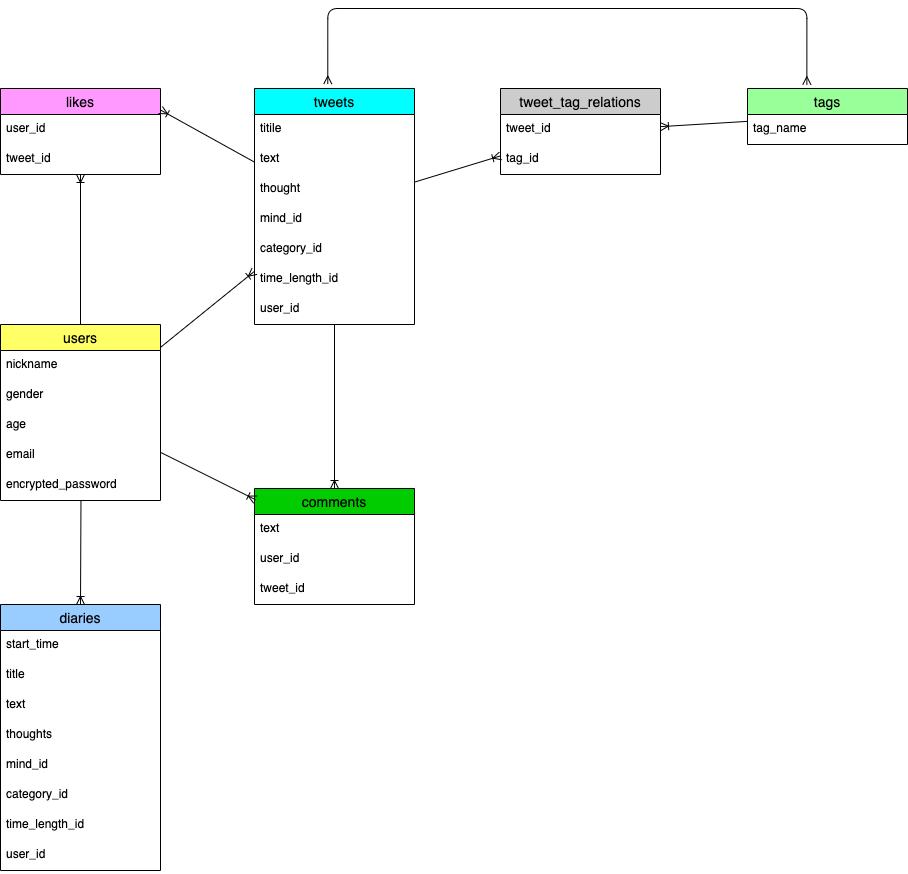

The diagram above was exported from draw.io. Its source (the exported page's mxGraphModel, read from the mxfile embedded in the PNG):
<mxGraphModel dx="776" dy="975" grid="1" gridSize="10" guides="1" tooltips="1" connect="1" arrows="1" fold="1" page="1" pageScale="1" pageWidth="827" pageHeight="1169" math="0" shadow="0">
  <root>
    <mxCell id="0" />
    <mxCell id="1" parent="0" />
    <mxCell id="2" value="users" style="swimlane;fontStyle=0;childLayout=stackLayout;horizontal=1;startSize=26;horizontalStack=0;resizeParent=1;resizeParentMax=0;resizeLast=0;collapsible=1;marginBottom=0;align=center;fontSize=14;fillColor=#FFFF66;" parent="1" vertex="1">
      <mxGeometry x="80" y="366" width="160" height="176" as="geometry" />
    </mxCell>
    <mxCell id="3" value="nickname" style="text;strokeColor=none;fillColor=none;spacingLeft=4;spacingRight=4;overflow=hidden;rotatable=0;points=[[0,0.5],[1,0.5]];portConstraint=eastwest;fontSize=12;" parent="2" vertex="1">
      <mxGeometry y="26" width="160" height="30" as="geometry" />
    </mxCell>
    <mxCell id="35" value="gender" style="text;strokeColor=none;fillColor=none;spacingLeft=4;spacingRight=4;overflow=hidden;rotatable=0;points=[[0,0.5],[1,0.5]];portConstraint=eastwest;fontSize=12;" parent="2" vertex="1">
      <mxGeometry y="56" width="160" height="30" as="geometry" />
    </mxCell>
    <mxCell id="36" value="age" style="text;strokeColor=none;fillColor=none;spacingLeft=4;spacingRight=4;overflow=hidden;rotatable=0;points=[[0,0.5],[1,0.5]];portConstraint=eastwest;fontSize=12;" parent="2" vertex="1">
      <mxGeometry y="86" width="160" height="30" as="geometry" />
    </mxCell>
    <mxCell id="4" value="email" style="text;strokeColor=none;fillColor=none;spacingLeft=4;spacingRight=4;overflow=hidden;rotatable=0;points=[[0,0.5],[1,0.5]];portConstraint=eastwest;fontSize=12;" parent="2" vertex="1">
      <mxGeometry y="116" width="160" height="30" as="geometry" />
    </mxCell>
    <mxCell id="5" value="encrypted_password" style="text;strokeColor=none;fillColor=none;spacingLeft=4;spacingRight=4;overflow=hidden;rotatable=0;points=[[0,0.5],[1,0.5]];portConstraint=eastwest;fontSize=12;" parent="2" vertex="1">
      <mxGeometry y="146" width="160" height="30" as="geometry" />
    </mxCell>
    <mxCell id="6" value="tweets" style="swimlane;fontStyle=0;childLayout=stackLayout;horizontal=1;startSize=26;horizontalStack=0;resizeParent=1;resizeParentMax=0;resizeLast=0;collapsible=1;marginBottom=0;align=center;fontSize=14;fillColor=#00FFFF;" parent="1" vertex="1">
      <mxGeometry x="334" y="130" width="160" height="236" as="geometry" />
    </mxCell>
    <mxCell id="7" value="titile" style="text;strokeColor=none;fillColor=none;spacingLeft=4;spacingRight=4;overflow=hidden;rotatable=0;points=[[0,0.5],[1,0.5]];portConstraint=eastwest;fontSize=12;" parent="6" vertex="1">
      <mxGeometry y="26" width="160" height="30" as="geometry" />
    </mxCell>
    <mxCell id="64" value="text" style="text;strokeColor=none;fillColor=none;spacingLeft=4;spacingRight=4;overflow=hidden;rotatable=0;points=[[0,0.5],[1,0.5]];portConstraint=eastwest;fontSize=12;" parent="6" vertex="1">
      <mxGeometry y="56" width="160" height="30" as="geometry" />
    </mxCell>
    <mxCell id="8" value="thought" style="text;strokeColor=none;fillColor=none;spacingLeft=4;spacingRight=4;overflow=hidden;rotatable=0;points=[[0,0.5],[1,0.5]];portConstraint=eastwest;fontSize=12;" parent="6" vertex="1">
      <mxGeometry y="86" width="160" height="30" as="geometry" />
    </mxCell>
    <mxCell id="9" value="mind_id" style="text;strokeColor=none;fillColor=none;spacingLeft=4;spacingRight=4;overflow=hidden;rotatable=0;points=[[0,0.5],[1,0.5]];portConstraint=eastwest;fontSize=12;" parent="6" vertex="1">
      <mxGeometry y="116" width="160" height="30" as="geometry" />
    </mxCell>
    <mxCell id="10" value="category_id" style="text;strokeColor=none;fillColor=none;spacingLeft=4;spacingRight=4;overflow=hidden;rotatable=0;points=[[0,0.5],[1,0.5]];portConstraint=eastwest;fontSize=12;" parent="6" vertex="1">
      <mxGeometry y="146" width="160" height="30" as="geometry" />
    </mxCell>
    <mxCell id="11" value="time_length_id" style="text;strokeColor=none;fillColor=none;spacingLeft=4;spacingRight=4;overflow=hidden;rotatable=0;points=[[0,0.5],[1,0.5]];portConstraint=eastwest;fontSize=12;" parent="6" vertex="1">
      <mxGeometry y="176" width="160" height="30" as="geometry" />
    </mxCell>
    <mxCell id="13" value="user_id" style="text;strokeColor=none;fillColor=none;spacingLeft=4;spacingRight=4;overflow=hidden;rotatable=0;points=[[0,0.5],[1,0.5]];portConstraint=eastwest;fontSize=12;" parent="6" vertex="1">
      <mxGeometry y="206" width="160" height="30" as="geometry" />
    </mxCell>
    <mxCell id="17" value="" style="fontSize=12;html=1;endArrow=ERoneToMany;exitX=1;exitY=0.13;exitDx=0;exitDy=0;exitPerimeter=0;" parent="1" source="2" target="6" edge="1">
      <mxGeometry width="100" height="100" relative="1" as="geometry">
        <mxPoint x="200" y="380" as="sourcePoint" />
        <mxPoint x="300" y="280" as="targetPoint" />
      </mxGeometry>
    </mxCell>
    <mxCell id="18" value="comments" style="swimlane;fontStyle=0;childLayout=stackLayout;horizontal=1;startSize=26;horizontalStack=0;resizeParent=1;resizeParentMax=0;resizeLast=0;collapsible=1;marginBottom=0;align=center;fontSize=14;fillColor=#00CC00;" parent="1" vertex="1">
      <mxGeometry x="334" y="530" width="160" height="116" as="geometry" />
    </mxCell>
    <mxCell id="19" value="text" style="text;strokeColor=none;fillColor=none;spacingLeft=4;spacingRight=4;overflow=hidden;rotatable=0;points=[[0,0.5],[1,0.5]];portConstraint=eastwest;fontSize=12;" parent="18" vertex="1">
      <mxGeometry y="26" width="160" height="30" as="geometry" />
    </mxCell>
    <mxCell id="20" value="user_id" style="text;strokeColor=none;fillColor=none;spacingLeft=4;spacingRight=4;overflow=hidden;rotatable=0;points=[[0,0.5],[1,0.5]];portConstraint=eastwest;fontSize=12;" parent="18" vertex="1">
      <mxGeometry y="56" width="160" height="30" as="geometry" />
    </mxCell>
    <mxCell id="21" value="tweet_id" style="text;strokeColor=none;fillColor=none;spacingLeft=4;spacingRight=4;overflow=hidden;rotatable=0;points=[[0,0.5],[1,0.5]];portConstraint=eastwest;fontSize=12;" parent="18" vertex="1">
      <mxGeometry y="86" width="160" height="30" as="geometry" />
    </mxCell>
    <mxCell id="22" value="" style="fontSize=12;html=1;endArrow=ERoneToMany;entryX=0.006;entryY=0.096;entryDx=0;entryDy=0;entryPerimeter=0;" parent="1" source="2" target="18" edge="1">
      <mxGeometry width="100" height="100" relative="1" as="geometry">
        <mxPoint x="220" y="474" as="sourcePoint" />
        <mxPoint x="320" y="374" as="targetPoint" />
      </mxGeometry>
    </mxCell>
    <mxCell id="23" value="" style="fontSize=12;html=1;endArrow=ERoneToMany;" parent="1" source="6" target="18" edge="1">
      <mxGeometry width="100" height="100" relative="1" as="geometry">
        <mxPoint x="460" y="490" as="sourcePoint" />
        <mxPoint x="560" y="390" as="targetPoint" />
      </mxGeometry>
    </mxCell>
    <mxCell id="24" value="tags" style="swimlane;fontStyle=0;childLayout=stackLayout;horizontal=1;startSize=26;horizontalStack=0;resizeParent=1;resizeParentMax=0;resizeLast=0;collapsible=1;marginBottom=0;align=center;fontSize=14;fillColor=#99FF99;" parent="1" vertex="1">
      <mxGeometry x="827" y="130" width="160" height="56" as="geometry" />
    </mxCell>
    <mxCell id="25" value="tag_name" style="text;strokeColor=none;fillColor=none;spacingLeft=4;spacingRight=4;overflow=hidden;rotatable=0;points=[[0,0.5],[1,0.5]];portConstraint=eastwest;fontSize=12;" parent="24" vertex="1">
      <mxGeometry y="26" width="160" height="30" as="geometry" />
    </mxCell>
    <mxCell id="28" value="" style="edgeStyle=orthogonalEdgeStyle;fontSize=12;html=1;endArrow=ERmany;startArrow=ERmany;exitX=0.458;exitY=-0.019;exitDx=0;exitDy=0;exitPerimeter=0;entryX=0.371;entryY=-0.069;entryDx=0;entryDy=0;entryPerimeter=0;" parent="1" source="6" target="24" edge="1">
      <mxGeometry width="100" height="100" relative="1" as="geometry">
        <mxPoint x="500" y="110" as="sourcePoint" />
        <mxPoint x="600" y="10" as="targetPoint" />
        <Array as="points">
          <mxPoint x="407" y="50" />
          <mxPoint x="886" y="50" />
        </Array>
      </mxGeometry>
    </mxCell>
    <mxCell id="29" value="tweet_tag_relations" style="swimlane;fontStyle=0;childLayout=stackLayout;horizontal=1;startSize=26;horizontalStack=0;resizeParent=1;resizeParentMax=0;resizeLast=0;collapsible=1;marginBottom=0;align=center;fontSize=14;fillColor=#CCCCCC;" parent="1" vertex="1">
      <mxGeometry x="580" y="130" width="160" height="86" as="geometry" />
    </mxCell>
    <mxCell id="30" value="tweet_id" style="text;strokeColor=none;fillColor=none;spacingLeft=4;spacingRight=4;overflow=hidden;rotatable=0;points=[[0,0.5],[1,0.5]];portConstraint=eastwest;fontSize=12;" parent="29" vertex="1">
      <mxGeometry y="26" width="160" height="30" as="geometry" />
    </mxCell>
    <mxCell id="31" value="tag_id" style="text;strokeColor=none;fillColor=none;spacingLeft=4;spacingRight=4;overflow=hidden;rotatable=0;points=[[0,0.5],[1,0.5]];portConstraint=eastwest;fontSize=12;" parent="29" vertex="1">
      <mxGeometry y="56" width="160" height="30" as="geometry" />
    </mxCell>
    <mxCell id="33" value="" style="fontSize=12;html=1;endArrow=ERoneToMany;" parent="1" source="24" target="29" edge="1">
      <mxGeometry width="100" height="100" relative="1" as="geometry">
        <mxPoint x="700" y="100" as="sourcePoint" />
        <mxPoint x="800" as="targetPoint" />
      </mxGeometry>
    </mxCell>
    <mxCell id="34" value="" style="fontSize=12;html=1;endArrow=ERoneToMany;" parent="1" source="6" target="29" edge="1">
      <mxGeometry width="100" height="100" relative="1" as="geometry">
        <mxPoint x="550" y="130" as="sourcePoint" />
        <mxPoint x="650" y="30" as="targetPoint" />
      </mxGeometry>
    </mxCell>
    <mxCell id="37" value="likes" style="swimlane;fontStyle=0;childLayout=stackLayout;horizontal=1;startSize=26;horizontalStack=0;resizeParent=1;resizeParentMax=0;resizeLast=0;collapsible=1;marginBottom=0;align=center;fontSize=14;fillColor=#FF99FF;" parent="1" vertex="1">
      <mxGeometry x="80" y="130" width="160" height="86" as="geometry" />
    </mxCell>
    <mxCell id="38" value="user_id" style="text;strokeColor=none;fillColor=none;spacingLeft=4;spacingRight=4;overflow=hidden;rotatable=0;points=[[0,0.5],[1,0.5]];portConstraint=eastwest;fontSize=12;" parent="37" vertex="1">
      <mxGeometry y="26" width="160" height="30" as="geometry" />
    </mxCell>
    <mxCell id="39" value="tweet_id" style="text;strokeColor=none;fillColor=none;spacingLeft=4;spacingRight=4;overflow=hidden;rotatable=0;points=[[0,0.5],[1,0.5]];portConstraint=eastwest;fontSize=12;" parent="37" vertex="1">
      <mxGeometry y="56" width="160" height="30" as="geometry" />
    </mxCell>
    <mxCell id="42" value="" style="fontSize=12;html=1;endArrow=ERoneToMany;entryX=1;entryY=0.25;entryDx=0;entryDy=0;" parent="1" source="6" target="37" edge="1">
      <mxGeometry width="100" height="100" relative="1" as="geometry">
        <mxPoint x="280" y="310" as="sourcePoint" />
        <mxPoint x="380" y="210" as="targetPoint" />
      </mxGeometry>
    </mxCell>
    <mxCell id="41" value="" style="fontSize=12;html=1;endArrow=ERoneToMany;" parent="1" source="2" target="37" edge="1">
      <mxGeometry width="100" height="100" relative="1" as="geometry">
        <mxPoint x="210" y="200" as="sourcePoint" />
        <mxPoint x="380" y="210" as="targetPoint" />
      </mxGeometry>
    </mxCell>
    <mxCell id="43" value="diaries" style="swimlane;fontStyle=0;childLayout=stackLayout;horizontal=1;startSize=26;horizontalStack=0;resizeParent=1;resizeParentMax=0;resizeLast=0;collapsible=1;marginBottom=0;align=center;fontSize=14;fillColor=#99CCFF;" parent="1" vertex="1">
      <mxGeometry x="80" y="646" width="160" height="266" as="geometry" />
    </mxCell>
    <mxCell id="44" value="start_time" style="text;strokeColor=none;fillColor=none;spacingLeft=4;spacingRight=4;overflow=hidden;rotatable=0;points=[[0,0.5],[1,0.5]];portConstraint=eastwest;fontSize=12;" parent="43" vertex="1">
      <mxGeometry y="26" width="160" height="30" as="geometry" />
    </mxCell>
    <mxCell id="45" value="title" style="text;strokeColor=none;fillColor=none;spacingLeft=4;spacingRight=4;overflow=hidden;rotatable=0;points=[[0,0.5],[1,0.5]];portConstraint=eastwest;fontSize=12;" parent="43" vertex="1">
      <mxGeometry y="56" width="160" height="30" as="geometry" />
    </mxCell>
    <mxCell id="46" value="text" style="text;strokeColor=none;fillColor=none;spacingLeft=4;spacingRight=4;overflow=hidden;rotatable=0;points=[[0,0.5],[1,0.5]];portConstraint=eastwest;fontSize=12;" parent="43" vertex="1">
      <mxGeometry y="86" width="160" height="30" as="geometry" />
    </mxCell>
    <mxCell id="65" value="thoughts" style="text;strokeColor=none;fillColor=none;spacingLeft=4;spacingRight=4;overflow=hidden;rotatable=0;points=[[0,0.5],[1,0.5]];portConstraint=eastwest;fontSize=12;" parent="43" vertex="1">
      <mxGeometry y="116" width="160" height="30" as="geometry" />
    </mxCell>
    <mxCell id="47" value="mind_id" style="text;strokeColor=none;fillColor=none;spacingLeft=4;spacingRight=4;overflow=hidden;rotatable=0;points=[[0,0.5],[1,0.5]];portConstraint=eastwest;fontSize=12;" parent="43" vertex="1">
      <mxGeometry y="146" width="160" height="30" as="geometry" />
    </mxCell>
    <mxCell id="48" value="category_id" style="text;strokeColor=none;fillColor=none;spacingLeft=4;spacingRight=4;overflow=hidden;rotatable=0;points=[[0,0.5],[1,0.5]];portConstraint=eastwest;fontSize=12;" parent="43" vertex="1">
      <mxGeometry y="176" width="160" height="30" as="geometry" />
    </mxCell>
    <mxCell id="49" value="time_length_id" style="text;strokeColor=none;fillColor=none;spacingLeft=4;spacingRight=4;overflow=hidden;rotatable=0;points=[[0,0.5],[1,0.5]];portConstraint=eastwest;fontSize=12;" parent="43" vertex="1">
      <mxGeometry y="206" width="160" height="30" as="geometry" />
    </mxCell>
    <mxCell id="50" value="user_id" style="text;strokeColor=none;fillColor=none;spacingLeft=4;spacingRight=4;overflow=hidden;rotatable=0;points=[[0,0.5],[1,0.5]];portConstraint=eastwest;fontSize=12;" parent="43" vertex="1">
      <mxGeometry y="236" width="160" height="30" as="geometry" />
    </mxCell>
    <mxCell id="52" value="" style="fontSize=12;html=1;endArrow=ERoneToMany;exitX=0.503;exitY=0.993;exitDx=0;exitDy=0;exitPerimeter=0;entryX=0.5;entryY=0;entryDx=0;entryDy=0;" parent="1" source="5" target="43" edge="1">
      <mxGeometry width="100" height="100" relative="1" as="geometry">
        <mxPoint x="270" y="810" as="sourcePoint" />
        <mxPoint x="370" y="710" as="targetPoint" />
      </mxGeometry>
    </mxCell>
  </root>
</mxGraphModel>